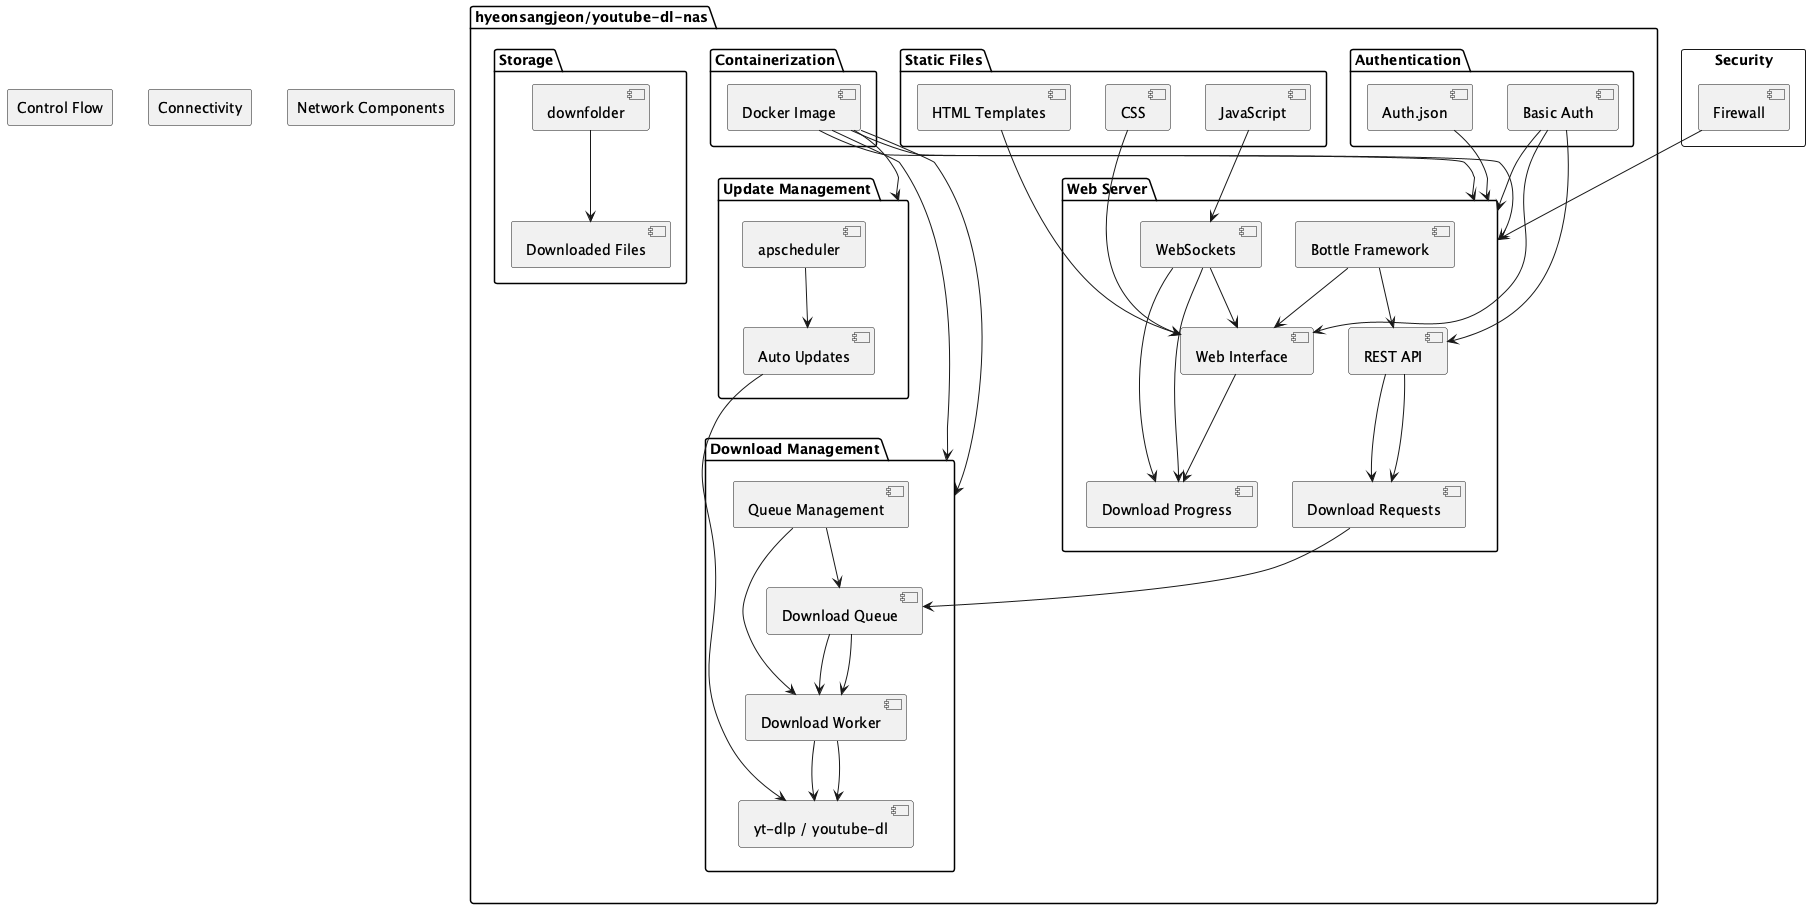

The diagram above was rendered by PlantUML. Its source (embedded in the PNG):
@startuml
!define ICONS
package "hyeonsangjeon/youtube-dl-nas" {
    package "Web Server" {
        [Bottle Framework] --> [REST API]
        [Bottle Framework] --> [Web Interface]
        [WebSockets] --> [Web Interface]
        [WebSockets] --> [Download Progress]
        [REST API] --> [Download Requests]
    }
    
    package "Authentication" {
        [Auth.json] --> [Web Server]
        [Basic Auth] --> [Web Server]
    }
    
    package "Download Management" {
        [Download Queue] --> [Download Worker]
        [Download Worker] --> [yt-dlp / youtube-dl]
        [Queue Management] --> [Download Queue]
        [Queue Management] --> [Download Worker]
    }
    
    package "Containerization" {
        [Docker Image] --> [Web Server]
        [Docker Image] --> [Download Management]
    }
    
    package "Update Management" {
        [apscheduler] --> [Auto Updates]
        [Auto Updates] --> [yt-dlp / youtube-dl]
    }
    
    package "Storage" {
        [downfolder] --> [Downloaded Files]
    }
    
    package "Static Files" {
        [HTML Templates] --> [Web Interface]
        [JavaScript] --> [WebSockets]
        [CSS] --> [Web Interface]
    }
}

rectangle "Security" as security {
    [Basic Auth] --> [REST API]
    [Basic Auth] --> [Web Interface]
    [Firewall] --> [Web Server]
}

rectangle "Control Flow" as control_flow {
    [REST API] --> [Download Requests]
    [Download Requests] --> [Download Queue]
    [Download Queue] --> [Download Worker]
    [Download Worker] --> [yt-dlp / youtube-dl]
}

rectangle "Connectivity" as connectivity {
    [Web Interface] --> [Download Progress]
    [WebSockets] --> [Download Progress]
}

rectangle "Network Components" as network_components {
    [Docker Image] --> [Web Server]
    [Docker Image] --> [Download Management]
    [Docker Image] --> [Update Management]
}

@enduml